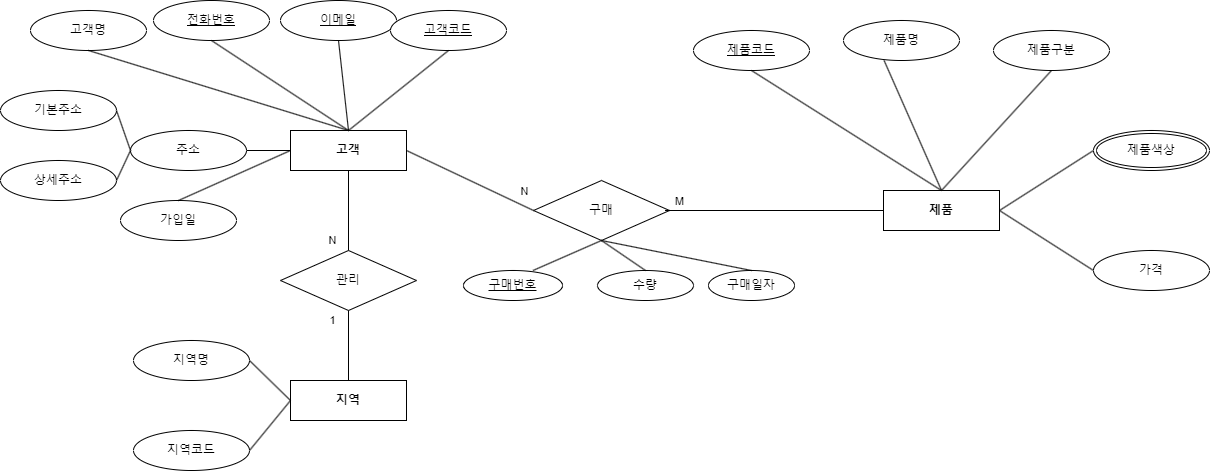

The diagram above was exported from draw.io. Its source (the exported page's mxGraphModel, read from the mxfile embedded in the PNG):
<mxGraphModel dx="1326" dy="840" grid="1" gridSize="10" guides="1" tooltips="1" connect="1" arrows="1" fold="1" page="1" pageScale="1" pageWidth="827" pageHeight="1169" math="0" shadow="0">
  <root>
    <mxCell id="0" />
    <mxCell id="1" parent="0" />
    <mxCell id="6oj7Wk9ka_9u_qUe21G8-1" value="&lt;b&gt;고객&lt;/b&gt;" style="whiteSpace=wrap;html=1;align=center;" vertex="1" parent="1">
      <mxGeometry x="407" y="380" width="116" height="40" as="geometry" />
    </mxCell>
    <mxCell id="6oj7Wk9ka_9u_qUe21G8-2" value="고객명" style="ellipse;whiteSpace=wrap;html=1;align=center;" vertex="1" parent="1">
      <mxGeometry x="147" y="260" width="116" height="40" as="geometry" />
    </mxCell>
    <mxCell id="6oj7Wk9ka_9u_qUe21G8-3" value="" style="endArrow=none;html=1;rounded=0;exitX=0.5;exitY=1;exitDx=0;exitDy=0;entryX=0.5;entryY=0;entryDx=0;entryDy=0;" edge="1" parent="1" source="6oj7Wk9ka_9u_qUe21G8-2" target="6oj7Wk9ka_9u_qUe21G8-1">
      <mxGeometry relative="1" as="geometry">
        <mxPoint x="267" y="370" as="sourcePoint" />
        <mxPoint x="427" y="370" as="targetPoint" />
      </mxGeometry>
    </mxCell>
    <mxCell id="6oj7Wk9ka_9u_qUe21G8-4" value="&lt;u&gt;전화번호&lt;/u&gt;" style="ellipse;whiteSpace=wrap;html=1;align=center;" vertex="1" parent="1">
      <mxGeometry x="270" y="250" width="116" height="40" as="geometry" />
    </mxCell>
    <mxCell id="6oj7Wk9ka_9u_qUe21G8-5" value="&lt;u&gt;이메일&lt;/u&gt;" style="ellipse;whiteSpace=wrap;html=1;align=center;" vertex="1" parent="1">
      <mxGeometry x="397" y="250" width="116" height="40" as="geometry" />
    </mxCell>
    <mxCell id="6oj7Wk9ka_9u_qUe21G8-6" value="" style="endArrow=none;html=1;rounded=0;exitX=0.5;exitY=1;exitDx=0;exitDy=0;entryX=0.5;entryY=0;entryDx=0;entryDy=0;" edge="1" parent="1" source="6oj7Wk9ka_9u_qUe21G8-4" target="6oj7Wk9ka_9u_qUe21G8-1">
      <mxGeometry relative="1" as="geometry">
        <mxPoint x="367" y="360" as="sourcePoint" />
        <mxPoint x="467" y="390" as="targetPoint" />
        <Array as="points" />
      </mxGeometry>
    </mxCell>
    <mxCell id="6oj7Wk9ka_9u_qUe21G8-7" value="" style="endArrow=none;html=1;rounded=0;exitX=0.5;exitY=1;exitDx=0;exitDy=0;entryX=0.5;entryY=0;entryDx=0;entryDy=0;" edge="1" parent="1" source="6oj7Wk9ka_9u_qUe21G8-5" target="6oj7Wk9ka_9u_qUe21G8-1">
      <mxGeometry relative="1" as="geometry">
        <mxPoint x="471" y="320" as="sourcePoint" />
        <mxPoint x="467" y="390" as="targetPoint" />
        <Array as="points" />
      </mxGeometry>
    </mxCell>
    <mxCell id="6oj7Wk9ka_9u_qUe21G8-8" value="주소" style="ellipse;whiteSpace=wrap;html=1;align=center;" vertex="1" parent="1">
      <mxGeometry x="247" y="380" width="116" height="40" as="geometry" />
    </mxCell>
    <mxCell id="6oj7Wk9ka_9u_qUe21G8-9" value="기본주소" style="ellipse;whiteSpace=wrap;html=1;align=center;" vertex="1" parent="1">
      <mxGeometry x="117" y="340" width="116" height="40" as="geometry" />
    </mxCell>
    <mxCell id="6oj7Wk9ka_9u_qUe21G8-10" value="상세주소" style="ellipse;whiteSpace=wrap;html=1;align=center;" vertex="1" parent="1">
      <mxGeometry x="117" y="410" width="116" height="40" as="geometry" />
    </mxCell>
    <mxCell id="6oj7Wk9ka_9u_qUe21G8-12" value="가입일" style="ellipse;whiteSpace=wrap;html=1;align=center;" vertex="1" parent="1">
      <mxGeometry x="237" y="450" width="116" height="40" as="geometry" />
    </mxCell>
    <mxCell id="6oj7Wk9ka_9u_qUe21G8-13" value="&lt;u&gt;고객코드&lt;/u&gt;" style="ellipse;whiteSpace=wrap;html=1;align=center;" vertex="1" parent="1">
      <mxGeometry x="507" y="260" width="116" height="40" as="geometry" />
    </mxCell>
    <mxCell id="6oj7Wk9ka_9u_qUe21G8-14" value="" style="endArrow=none;html=1;rounded=0;exitX=1;exitY=0.5;exitDx=0;exitDy=0;entryX=0;entryY=0.5;entryDx=0;entryDy=0;" edge="1" parent="1" source="6oj7Wk9ka_9u_qUe21G8-8" target="6oj7Wk9ka_9u_qUe21G8-1">
      <mxGeometry relative="1" as="geometry">
        <mxPoint x="311" y="360" as="sourcePoint" />
        <mxPoint x="411" y="390" as="targetPoint" />
      </mxGeometry>
    </mxCell>
    <mxCell id="6oj7Wk9ka_9u_qUe21G8-15" value="" style="endArrow=none;html=1;rounded=0;exitX=1;exitY=0.5;exitDx=0;exitDy=0;entryX=0;entryY=0.5;entryDx=0;entryDy=0;" edge="1" parent="1" source="6oj7Wk9ka_9u_qUe21G8-9" target="6oj7Wk9ka_9u_qUe21G8-8">
      <mxGeometry relative="1" as="geometry">
        <mxPoint x="157" y="385" as="sourcePoint" />
        <mxPoint x="257" y="415" as="targetPoint" />
      </mxGeometry>
    </mxCell>
    <mxCell id="6oj7Wk9ka_9u_qUe21G8-16" value="" style="endArrow=none;html=1;rounded=0;exitX=1;exitY=0.5;exitDx=0;exitDy=0;entryX=0;entryY=0.5;entryDx=0;entryDy=0;fontStyle=1;" edge="1" parent="1" source="6oj7Wk9ka_9u_qUe21G8-10" target="6oj7Wk9ka_9u_qUe21G8-8">
      <mxGeometry relative="1" as="geometry">
        <mxPoint x="157" y="460" as="sourcePoint" />
        <mxPoint x="257" y="490" as="targetPoint" />
      </mxGeometry>
    </mxCell>
    <mxCell id="6oj7Wk9ka_9u_qUe21G8-18" value="" style="endArrow=none;html=1;rounded=0;exitX=0.5;exitY=0;exitDx=0;exitDy=0;entryX=0;entryY=0.5;entryDx=0;entryDy=0;" edge="1" parent="1" source="6oj7Wk9ka_9u_qUe21G8-12" target="6oj7Wk9ka_9u_qUe21G8-1">
      <mxGeometry relative="1" as="geometry">
        <mxPoint x="378" y="470" as="sourcePoint" />
        <mxPoint x="497" y="433" as="targetPoint" />
      </mxGeometry>
    </mxCell>
    <mxCell id="6oj7Wk9ka_9u_qUe21G8-19" value="" style="endArrow=none;html=1;rounded=0;entryX=0.5;entryY=1;entryDx=0;entryDy=0;exitX=0.5;exitY=0;exitDx=0;exitDy=0;" edge="1" parent="1" source="6oj7Wk9ka_9u_qUe21G8-1" target="6oj7Wk9ka_9u_qUe21G8-13">
      <mxGeometry relative="1" as="geometry">
        <mxPoint x="457" y="420" as="sourcePoint" />
        <mxPoint x="477" y="440" as="targetPoint" />
      </mxGeometry>
    </mxCell>
    <mxCell id="6oj7Wk9ka_9u_qUe21G8-20" value="지역명" style="ellipse;whiteSpace=wrap;html=1;align=center;" vertex="1" parent="1">
      <mxGeometry x="250" y="590" width="116" height="40" as="geometry" />
    </mxCell>
    <mxCell id="6oj7Wk9ka_9u_qUe21G8-21" value="지역코드" style="ellipse;whiteSpace=wrap;html=1;align=center;" vertex="1" parent="1">
      <mxGeometry x="250" y="680" width="116" height="40" as="geometry" />
    </mxCell>
    <mxCell id="6oj7Wk9ka_9u_qUe21G8-22" value="&lt;b&gt;지역&lt;/b&gt;" style="whiteSpace=wrap;html=1;align=center;" vertex="1" parent="1">
      <mxGeometry x="407" y="630" width="116" height="40" as="geometry" />
    </mxCell>
    <mxCell id="6oj7Wk9ka_9u_qUe21G8-23" value="" style="endArrow=none;html=1;rounded=0;exitX=1;exitY=0.5;exitDx=0;exitDy=0;entryX=0;entryY=0.5;entryDx=0;entryDy=0;" edge="1" parent="1" source="6oj7Wk9ka_9u_qUe21G8-20" target="6oj7Wk9ka_9u_qUe21G8-22">
      <mxGeometry relative="1" as="geometry">
        <mxPoint x="400" y="600" as="sourcePoint" />
        <mxPoint x="560" y="600" as="targetPoint" />
      </mxGeometry>
    </mxCell>
    <mxCell id="6oj7Wk9ka_9u_qUe21G8-25" value="" style="endArrow=none;html=1;rounded=0;exitX=1;exitY=0.5;exitDx=0;exitDy=0;entryX=0;entryY=0.5;entryDx=0;entryDy=0;" edge="1" parent="1" source="6oj7Wk9ka_9u_qUe21G8-21" target="6oj7Wk9ka_9u_qUe21G8-22">
      <mxGeometry relative="1" as="geometry">
        <mxPoint x="360" y="620" as="sourcePoint" />
        <mxPoint x="420" y="660" as="targetPoint" />
        <Array as="points" />
      </mxGeometry>
    </mxCell>
    <mxCell id="6oj7Wk9ka_9u_qUe21G8-27" value="&lt;b&gt;제품&lt;/b&gt;" style="whiteSpace=wrap;html=1;align=center;" vertex="1" parent="1">
      <mxGeometry x="1000" y="440" width="116" height="40" as="geometry" />
    </mxCell>
    <mxCell id="6oj7Wk9ka_9u_qUe21G8-28" value="&lt;u&gt;제품코드&lt;/u&gt;" style="ellipse;whiteSpace=wrap;html=1;align=center;" vertex="1" parent="1">
      <mxGeometry x="810" y="280" width="116" height="40" as="geometry" />
    </mxCell>
    <mxCell id="6oj7Wk9ka_9u_qUe21G8-29" value="제품명" style="ellipse;whiteSpace=wrap;html=1;align=center;" vertex="1" parent="1">
      <mxGeometry x="960" y="270" width="116" height="40" as="geometry" />
    </mxCell>
    <mxCell id="6oj7Wk9ka_9u_qUe21G8-30" value="제품구분&lt;span style=&quot;white-space: pre;&quot;&gt;&#09;&lt;/span&gt;" style="ellipse;whiteSpace=wrap;html=1;align=center;" vertex="1" parent="1">
      <mxGeometry x="1110" y="280" width="116" height="40" as="geometry" />
    </mxCell>
    <mxCell id="6oj7Wk9ka_9u_qUe21G8-31" value="가격" style="ellipse;whiteSpace=wrap;html=1;align=center;" vertex="1" parent="1">
      <mxGeometry x="1210" y="500" width="116" height="40" as="geometry" />
    </mxCell>
    <mxCell id="6oj7Wk9ka_9u_qUe21G8-32" value="제품색상" style="ellipse;shape=doubleEllipse;margin=3;whiteSpace=wrap;html=1;align=center;" vertex="1" parent="1">
      <mxGeometry x="1210" y="380" width="116" height="40" as="geometry" />
    </mxCell>
    <mxCell id="6oj7Wk9ka_9u_qUe21G8-33" value="" style="endArrow=none;html=1;rounded=0;entryX=0.5;entryY=0;entryDx=0;entryDy=0;exitX=0.5;exitY=1;exitDx=0;exitDy=0;" edge="1" parent="1" source="6oj7Wk9ka_9u_qUe21G8-28" target="6oj7Wk9ka_9u_qUe21G8-27">
      <mxGeometry relative="1" as="geometry">
        <mxPoint x="674" y="400" as="sourcePoint" />
        <mxPoint x="834" y="400" as="targetPoint" />
      </mxGeometry>
    </mxCell>
    <mxCell id="6oj7Wk9ka_9u_qUe21G8-34" value="" style="endArrow=none;html=1;rounded=0;entryX=0.5;entryY=0;entryDx=0;entryDy=0;exitX=0.35;exitY=1;exitDx=0;exitDy=0;exitPerimeter=0;" edge="1" parent="1" source="6oj7Wk9ka_9u_qUe21G8-29" target="6oj7Wk9ka_9u_qUe21G8-27">
      <mxGeometry relative="1" as="geometry">
        <mxPoint x="870" y="380" as="sourcePoint" />
        <mxPoint x="870" y="450" as="targetPoint" />
      </mxGeometry>
    </mxCell>
    <mxCell id="6oj7Wk9ka_9u_qUe21G8-35" value="" style="endArrow=none;html=1;rounded=0;entryX=0.5;entryY=0;entryDx=0;entryDy=0;exitX=0.5;exitY=1;exitDx=0;exitDy=0;" edge="1" parent="1" source="6oj7Wk9ka_9u_qUe21G8-30" target="6oj7Wk9ka_9u_qUe21G8-27">
      <mxGeometry relative="1" as="geometry">
        <mxPoint x="1138" y="380" as="sourcePoint" />
        <mxPoint x="870" y="450" as="targetPoint" />
      </mxGeometry>
    </mxCell>
    <mxCell id="6oj7Wk9ka_9u_qUe21G8-36" value="" style="endArrow=none;html=1;rounded=0;entryX=0;entryY=0.5;entryDx=0;entryDy=0;exitX=1;exitY=0.5;exitDx=0;exitDy=0;" edge="1" parent="1" source="6oj7Wk9ka_9u_qUe21G8-27" target="6oj7Wk9ka_9u_qUe21G8-32">
      <mxGeometry relative="1" as="geometry">
        <mxPoint x="1010" y="430" as="sourcePoint" />
        <mxPoint x="920" y="470" as="targetPoint" />
      </mxGeometry>
    </mxCell>
    <mxCell id="6oj7Wk9ka_9u_qUe21G8-37" value="" style="endArrow=none;html=1;rounded=0;entryX=1;entryY=0.5;entryDx=0;entryDy=0;exitX=0;exitY=0.5;exitDx=0;exitDy=0;" edge="1" parent="1" source="6oj7Wk9ka_9u_qUe21G8-31" target="6oj7Wk9ka_9u_qUe21G8-27">
      <mxGeometry relative="1" as="geometry">
        <mxPoint x="1068" y="490" as="sourcePoint" />
        <mxPoint x="920" y="470" as="targetPoint" />
        <Array as="points" />
      </mxGeometry>
    </mxCell>
    <mxCell id="6oj7Wk9ka_9u_qUe21G8-38" value="관리" style="shape=rhombus;perimeter=rhombusPerimeter;whiteSpace=wrap;html=1;align=center;" vertex="1" parent="1">
      <mxGeometry x="397" y="500" width="136" height="60" as="geometry" />
    </mxCell>
    <mxCell id="6oj7Wk9ka_9u_qUe21G8-39" value="" style="endArrow=none;html=1;rounded=0;entryX=0.5;entryY=1;entryDx=0;entryDy=0;exitX=0.5;exitY=0;exitDx=0;exitDy=0;" edge="1" parent="1" source="6oj7Wk9ka_9u_qUe21G8-38" target="6oj7Wk9ka_9u_qUe21G8-1">
      <mxGeometry relative="1" as="geometry">
        <mxPoint x="500" y="480" as="sourcePoint" />
        <mxPoint x="660" y="480" as="targetPoint" />
      </mxGeometry>
    </mxCell>
    <mxCell id="6oj7Wk9ka_9u_qUe21G8-41" value="N" style="edgeLabel;html=1;align=center;verticalAlign=middle;resizable=0;points=[];" vertex="1" connectable="0" parent="6oj7Wk9ka_9u_qUe21G8-39">
      <mxGeometry x="-0.075" y="1" relative="1" as="geometry">
        <mxPoint x="-16" y="27" as="offset" />
      </mxGeometry>
    </mxCell>
    <mxCell id="6oj7Wk9ka_9u_qUe21G8-40" value="" style="endArrow=none;html=1;rounded=0;entryX=0.5;entryY=1;entryDx=0;entryDy=0;exitX=0.5;exitY=0;exitDx=0;exitDy=0;" edge="1" parent="1" source="6oj7Wk9ka_9u_qUe21G8-22" target="6oj7Wk9ka_9u_qUe21G8-38">
      <mxGeometry relative="1" as="geometry">
        <mxPoint x="510" y="630" as="sourcePoint" />
        <mxPoint x="507" y="550" as="targetPoint" />
      </mxGeometry>
    </mxCell>
    <mxCell id="6oj7Wk9ka_9u_qUe21G8-42" value="1" style="edgeLabel;html=1;align=center;verticalAlign=middle;resizable=0;points=[];" vertex="1" connectable="0" parent="6oj7Wk9ka_9u_qUe21G8-40">
      <mxGeometry x="0.1143" y="-1" relative="1" as="geometry">
        <mxPoint x="-18" y="-21" as="offset" />
      </mxGeometry>
    </mxCell>
    <mxCell id="6oj7Wk9ka_9u_qUe21G8-43" value="구매" style="shape=rhombus;perimeter=rhombusPerimeter;whiteSpace=wrap;html=1;align=center;" vertex="1" parent="1">
      <mxGeometry x="650" y="430" width="136" height="60" as="geometry" />
    </mxCell>
    <mxCell id="6oj7Wk9ka_9u_qUe21G8-44" value="" style="endArrow=none;html=1;rounded=0;exitX=1;exitY=0.5;exitDx=0;exitDy=0;entryX=0;entryY=0.5;entryDx=0;entryDy=0;" edge="1" parent="1" source="6oj7Wk9ka_9u_qUe21G8-1" target="6oj7Wk9ka_9u_qUe21G8-43">
      <mxGeometry relative="1" as="geometry">
        <mxPoint x="730" y="450" as="sourcePoint" />
        <mxPoint x="890" y="450" as="targetPoint" />
      </mxGeometry>
    </mxCell>
    <mxCell id="6oj7Wk9ka_9u_qUe21G8-51" value="N" style="edgeLabel;html=1;align=center;verticalAlign=middle;resizable=0;points=[];" vertex="1" connectable="0" parent="6oj7Wk9ka_9u_qUe21G8-44">
      <mxGeometry x="0.3982" y="2" relative="1" as="geometry">
        <mxPoint x="28" as="offset" />
      </mxGeometry>
    </mxCell>
    <mxCell id="6oj7Wk9ka_9u_qUe21G8-45" value="" style="endArrow=none;html=1;rounded=0;exitX=0.5;exitY=0;exitDx=0;exitDy=0;entryX=0.5;entryY=1;entryDx=0;entryDy=0;" edge="1" parent="1" target="6oj7Wk9ka_9u_qUe21G8-43">
      <mxGeometry relative="1" as="geometry">
        <mxPoint x="649.5" y="520" as="sourcePoint" />
        <mxPoint x="682" y="490" as="targetPoint" />
      </mxGeometry>
    </mxCell>
    <mxCell id="6oj7Wk9ka_9u_qUe21G8-46" value="&lt;u&gt;구매번호&lt;/u&gt;" style="ellipse;whiteSpace=wrap;html=1;align=center;" vertex="1" parent="1">
      <mxGeometry x="580" y="520" width="99" height="30" as="geometry" />
    </mxCell>
    <mxCell id="6oj7Wk9ka_9u_qUe21G8-47" value="수량" style="ellipse;whiteSpace=wrap;html=1;align=center;" vertex="1" parent="1">
      <mxGeometry x="714" y="520" width="96" height="30" as="geometry" />
    </mxCell>
    <mxCell id="6oj7Wk9ka_9u_qUe21G8-48" value="구매일자" style="ellipse;whiteSpace=wrap;html=1;align=center;" vertex="1" parent="1">
      <mxGeometry x="825" y="520" width="86" height="30" as="geometry" />
    </mxCell>
    <mxCell id="6oj7Wk9ka_9u_qUe21G8-49" value="" style="endArrow=none;html=1;rounded=0;exitX=0.5;exitY=0;exitDx=0;exitDy=0;entryX=0.5;entryY=1;entryDx=0;entryDy=0;" edge="1" parent="1" source="6oj7Wk9ka_9u_qUe21G8-47" target="6oj7Wk9ka_9u_qUe21G8-43">
      <mxGeometry relative="1" as="geometry">
        <mxPoint x="629" y="530" as="sourcePoint" />
        <mxPoint x="682" y="490" as="targetPoint" />
      </mxGeometry>
    </mxCell>
    <mxCell id="6oj7Wk9ka_9u_qUe21G8-50" value="" style="endArrow=none;html=1;rounded=0;exitX=0.5;exitY=0;exitDx=0;exitDy=0;entryX=0.5;entryY=1;entryDx=0;entryDy=0;" edge="1" parent="1" source="6oj7Wk9ka_9u_qUe21G8-48" target="6oj7Wk9ka_9u_qUe21G8-43">
      <mxGeometry relative="1" as="geometry">
        <mxPoint x="822.9999999999998" y="520" as="sourcePoint" />
        <mxPoint x="682" y="490" as="targetPoint" />
      </mxGeometry>
    </mxCell>
    <mxCell id="6oj7Wk9ka_9u_qUe21G8-52" value="" style="endArrow=none;html=1;rounded=0;entryX=0;entryY=0.5;entryDx=0;entryDy=0;exitX=0.967;exitY=0.5;exitDx=0;exitDy=0;exitPerimeter=0;" edge="1" parent="1" source="6oj7Wk9ka_9u_qUe21G8-43" target="6oj7Wk9ka_9u_qUe21G8-27">
      <mxGeometry relative="1" as="geometry">
        <mxPoint x="740" y="460" as="sourcePoint" />
        <mxPoint x="770" y="460" as="targetPoint" />
      </mxGeometry>
    </mxCell>
    <mxCell id="6oj7Wk9ka_9u_qUe21G8-53" value="M" style="edgeLabel;html=1;align=center;verticalAlign=middle;resizable=0;points=[];" vertex="1" connectable="0" parent="6oj7Wk9ka_9u_qUe21G8-52">
      <mxGeometry x="-0.1583" y="-2" relative="1" as="geometry">
        <mxPoint x="-79" y="-12" as="offset" />
      </mxGeometry>
    </mxCell>
  </root>
</mxGraphModel>